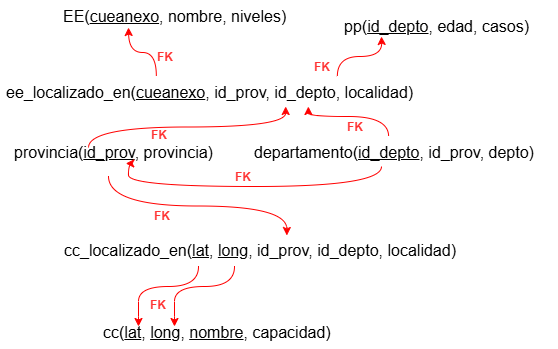

The diagram above was exported from draw.io. Its source (the exported page's mxGraphModel, read from the mxfile embedded in the PNG):
<mxGraphModel dx="794" dy="465" grid="1" gridSize="10" guides="1" tooltips="1" connect="1" arrows="1" fold="1" page="1" pageScale="1" pageWidth="1169" pageHeight="827" math="0" shadow="0">
  <root>
    <mxCell id="0" />
    <mxCell id="1" parent="0" />
    <mxCell id="Etwvxs1Sg3BMbRfI9R_N-42" value="&lt;font style=&quot;font-size: 16px;&quot;&gt;EE(&lt;u&gt;cueanexo&lt;/u&gt;, nombre, niveles)&lt;/font&gt;" style="text;strokeColor=none;fillColor=none;spacingLeft=4;spacingRight=4;overflow=hidden;rotatable=0;points=[[0,0.5],[1,0.5]];portConstraint=eastwest;fontSize=12;whiteSpace=wrap;html=1;" vertex="1" parent="1">
      <mxGeometry x="119" y="44" width="240" height="30" as="geometry" />
    </mxCell>
    <mxCell id="Etwvxs1Sg3BMbRfI9R_N-44" value="&lt;font style=&quot;font-size: 16px;&quot;&gt;ee_localizado_en(&lt;u&gt;cueanexo&lt;/u&gt;, id_prov, id_depto, localidad)&lt;/font&gt;" style="text;strokeColor=none;fillColor=none;spacingLeft=4;spacingRight=4;overflow=hidden;rotatable=0;points=[[0,0.5],[1,0.5]];portConstraint=eastwest;fontSize=12;whiteSpace=wrap;html=1;" vertex="1" parent="1">
      <mxGeometry x="62" y="120" width="420" height="30" as="geometry" />
    </mxCell>
    <mxCell id="Etwvxs1Sg3BMbRfI9R_N-49" value="&lt;font style=&quot;color: rgb(255, 51, 51);&quot;&gt;FK&lt;/font&gt;" style="text;strokeColor=none;fillColor=none;spacingLeft=4;spacingRight=4;overflow=hidden;rotatable=0;points=[[0,0.5],[1,0.5]];portConstraint=eastwest;fontSize=12;whiteSpace=wrap;html=1;fontStyle=1" vertex="1" parent="1">
      <mxGeometry x="213" y="87" width="40" height="30" as="geometry" />
    </mxCell>
    <mxCell id="Etwvxs1Sg3BMbRfI9R_N-50" value="&lt;font style=&quot;font-size: 16px;&quot;&gt;provincia(&lt;u&gt;id_prov&lt;/u&gt;, provincia)&lt;/font&gt;" style="text;strokeColor=none;fillColor=none;spacingLeft=4;spacingRight=4;overflow=hidden;rotatable=0;points=[[0,0.5],[1,0.5]];portConstraint=eastwest;fontSize=12;whiteSpace=wrap;html=1;" vertex="1" parent="1">
      <mxGeometry x="70" y="180" width="220" height="30" as="geometry" />
    </mxCell>
    <mxCell id="Etwvxs1Sg3BMbRfI9R_N-52" style="edgeStyle=orthogonalEdgeStyle;curved=1;rounded=0;orthogonalLoop=1;jettySize=auto;html=1;entryX=0.679;entryY=1;entryDx=0;entryDy=0;entryPerimeter=0;strokeColor=#FF0000;" edge="1" parent="1" target="Etwvxs1Sg3BMbRfI9R_N-44">
      <mxGeometry relative="1" as="geometry">
        <mxPoint x="169" y="140" as="targetPoint" />
        <mxPoint x="150" y="191" as="sourcePoint" />
      </mxGeometry>
    </mxCell>
    <mxCell id="Etwvxs1Sg3BMbRfI9R_N-53" value="&lt;font style=&quot;color: rgb(255, 51, 51);&quot;&gt;FK&lt;/font&gt;" style="text;strokeColor=none;fillColor=none;spacingLeft=4;spacingRight=4;overflow=hidden;rotatable=0;points=[[0,0.5],[1,0.5]];portConstraint=eastwest;fontSize=12;whiteSpace=wrap;html=1;fontStyle=1" vertex="1" parent="1">
      <mxGeometry x="207" y="165" width="40" height="30" as="geometry" />
    </mxCell>
    <mxCell id="Etwvxs1Sg3BMbRfI9R_N-54" value="&lt;font style=&quot;font-size: 16px;&quot;&gt;departamento(&lt;u&gt;id_depto&lt;/u&gt;, id_prov, depto)&lt;/font&gt;" style="text;strokeColor=none;fillColor=none;spacingLeft=4;spacingRight=4;overflow=hidden;rotatable=0;points=[[0,0.5],[1,0.5]];portConstraint=eastwest;fontSize=12;whiteSpace=wrap;html=1;" vertex="1" parent="1">
      <mxGeometry x="310" y="180" width="310" height="30" as="geometry" />
    </mxCell>
    <mxCell id="Etwvxs1Sg3BMbRfI9R_N-56" value="&lt;font style=&quot;font-size: 16px;&quot;&gt;pp(&lt;u&gt;id_depto&lt;/u&gt;, edad, casos)&lt;/font&gt;" style="text;strokeColor=none;fillColor=none;spacingLeft=4;spacingRight=4;overflow=hidden;rotatable=0;points=[[0,0.5],[1,0.5]];portConstraint=eastwest;fontSize=12;whiteSpace=wrap;html=1;" vertex="1" parent="1">
      <mxGeometry x="400" y="54" width="220" height="30" as="geometry" />
    </mxCell>
    <mxCell id="Etwvxs1Sg3BMbRfI9R_N-59" value="&lt;font style=&quot;color: rgb(255, 51, 51);&quot;&gt;FK&lt;/font&gt;" style="text;strokeColor=none;fillColor=none;spacingLeft=4;spacingRight=4;overflow=hidden;rotatable=0;points=[[0,0.5],[1,0.5]];portConstraint=eastwest;fontSize=12;whiteSpace=wrap;html=1;fontStyle=1" vertex="1" parent="1">
      <mxGeometry x="403" y="157" width="40" height="30" as="geometry" />
    </mxCell>
    <mxCell id="Etwvxs1Sg3BMbRfI9R_N-60" style="edgeStyle=orthogonalEdgeStyle;curved=1;rounded=0;orthogonalLoop=1;jettySize=auto;html=1;strokeColor=#FF0000;exitX=0.371;exitY=-0.022;exitDx=0;exitDy=0;exitPerimeter=0;" edge="1" parent="1" source="Etwvxs1Sg3BMbRfI9R_N-44">
      <mxGeometry relative="1" as="geometry">
        <mxPoint x="190" y="71" as="targetPoint" />
        <mxPoint x="160" y="115" as="sourcePoint" />
      </mxGeometry>
    </mxCell>
    <mxCell id="Etwvxs1Sg3BMbRfI9R_N-61" value="&lt;font style=&quot;color: rgb(255, 51, 51);&quot;&gt;FK&lt;/font&gt;" style="text;strokeColor=none;fillColor=none;spacingLeft=4;spacingRight=4;overflow=hidden;rotatable=0;points=[[0,0.5],[1,0.5]];portConstraint=eastwest;fontSize=12;whiteSpace=wrap;html=1;fontStyle=1" vertex="1" parent="1">
      <mxGeometry x="370" y="97" width="40" height="36" as="geometry" />
    </mxCell>
    <mxCell id="Etwvxs1Sg3BMbRfI9R_N-62" value="&lt;font style=&quot;font-size: 16px;&quot;&gt;cc_localizado_en(&lt;u&gt;lat&lt;/u&gt;, &lt;u&gt;long&lt;/u&gt;, id_prov, id_depto, localidad)&lt;/font&gt;" style="text;strokeColor=none;fillColor=none;spacingLeft=4;spacingRight=4;overflow=hidden;rotatable=0;points=[[0,0.5],[1,0.5]];portConstraint=eastwest;fontSize=12;whiteSpace=wrap;html=1;" vertex="1" parent="1">
      <mxGeometry x="120" y="278" width="410" height="30" as="geometry" />
    </mxCell>
    <mxCell id="Etwvxs1Sg3BMbRfI9R_N-63" style="edgeStyle=orthogonalEdgeStyle;curved=1;rounded=0;orthogonalLoop=1;jettySize=auto;html=1;entryX=0.557;entryY=0.033;entryDx=0;entryDy=0;entryPerimeter=0;strokeColor=#FF0000;" edge="1" parent="1" target="Etwvxs1Sg3BMbRfI9R_N-62">
      <mxGeometry relative="1" as="geometry">
        <mxPoint x="237" y="215" as="targetPoint" />
        <mxPoint x="170" y="220" as="sourcePoint" />
      </mxGeometry>
    </mxCell>
    <mxCell id="Etwvxs1Sg3BMbRfI9R_N-64" style="edgeStyle=orthogonalEdgeStyle;curved=1;rounded=0;orthogonalLoop=1;jettySize=auto;html=1;strokeColor=#FF0000;exitX=0.452;exitY=0;exitDx=0;exitDy=0;exitPerimeter=0;entryX=0.733;entryY=1;entryDx=0;entryDy=0;entryPerimeter=0;" edge="1" parent="1" source="Etwvxs1Sg3BMbRfI9R_N-54" target="Etwvxs1Sg3BMbRfI9R_N-44">
      <mxGeometry relative="1" as="geometry">
        <mxPoint x="370" y="160" as="targetPoint" />
        <mxPoint x="348" y="191" as="sourcePoint" />
      </mxGeometry>
    </mxCell>
    <mxCell id="Etwvxs1Sg3BMbRfI9R_N-66" value="&lt;font style=&quot;color: rgb(255, 51, 51);&quot;&gt;FK&lt;/font&gt;" style="text;strokeColor=none;fillColor=none;spacingLeft=4;spacingRight=4;overflow=hidden;rotatable=0;points=[[0,0.5],[1,0.5]];portConstraint=eastwest;fontSize=12;whiteSpace=wrap;html=1;fontStyle=1" vertex="1" parent="1">
      <mxGeometry x="210" y="246" width="40" height="30" as="geometry" />
    </mxCell>
    <mxCell id="Etwvxs1Sg3BMbRfI9R_N-67" value="&lt;font style=&quot;font-size: 16px;&quot;&gt;cc(&lt;u&gt;lat&lt;/u&gt;, &lt;u&gt;long&lt;/u&gt;, &lt;u&gt;nombre&lt;/u&gt;, capacidad)&lt;/font&gt;" style="text;strokeColor=none;fillColor=none;spacingLeft=4;spacingRight=4;overflow=hidden;rotatable=0;points=[[0,0.5],[1,0.5]];portConstraint=eastwest;fontSize=12;whiteSpace=wrap;html=1;" vertex="1" parent="1">
      <mxGeometry x="159" y="360" width="320" height="30" as="geometry" />
    </mxCell>
    <mxCell id="Etwvxs1Sg3BMbRfI9R_N-68" style="edgeStyle=orthogonalEdgeStyle;curved=1;rounded=0;orthogonalLoop=1;jettySize=auto;html=1;strokeColor=#FF0000;" edge="1" parent="1">
      <mxGeometry relative="1" as="geometry">
        <mxPoint x="200" y="370" as="targetPoint" />
        <mxPoint x="260" y="310" as="sourcePoint" />
        <Array as="points">
          <mxPoint x="260" y="330" />
          <mxPoint x="200" y="330" />
          <mxPoint x="200" y="360" />
        </Array>
      </mxGeometry>
    </mxCell>
    <mxCell id="Etwvxs1Sg3BMbRfI9R_N-70" style="edgeStyle=orthogonalEdgeStyle;curved=1;rounded=0;orthogonalLoop=1;jettySize=auto;html=1;strokeColor=#FF0000;" edge="1" parent="1">
      <mxGeometry relative="1" as="geometry">
        <mxPoint x="236" y="370" as="targetPoint" />
        <mxPoint x="296" y="310" as="sourcePoint" />
        <Array as="points">
          <mxPoint x="296" y="330" />
          <mxPoint x="236" y="330" />
          <mxPoint x="236" y="360" />
        </Array>
      </mxGeometry>
    </mxCell>
    <mxCell id="Etwvxs1Sg3BMbRfI9R_N-71" value="&lt;font style=&quot;color: rgb(255, 51, 51);&quot;&gt;FK&lt;/font&gt;" style="text;strokeColor=none;fillColor=none;spacingLeft=4;spacingRight=4;overflow=hidden;rotatable=0;points=[[0,0.5],[1,0.5]];portConstraint=eastwest;fontSize=12;whiteSpace=wrap;html=1;fontStyle=1" vertex="1" parent="1">
      <mxGeometry x="206" y="335" width="40" height="30" as="geometry" />
    </mxCell>
    <mxCell id="Etwvxs1Sg3BMbRfI9R_N-72" style="edgeStyle=orthogonalEdgeStyle;curved=1;rounded=0;orthogonalLoop=1;jettySize=auto;html=1;strokeColor=#FF0000;entryX=0.242;entryY=1.056;entryDx=0;entryDy=0;entryPerimeter=0;exitX=0.802;exitY=0;exitDx=0;exitDy=0;exitPerimeter=0;" edge="1" parent="1" source="Etwvxs1Sg3BMbRfI9R_N-44">
      <mxGeometry relative="1" as="geometry">
        <mxPoint x="443" y="79.99999999999994" as="targetPoint" />
        <mxPoint x="347.20000000000005" y="115.97999999999996" as="sourcePoint" />
      </mxGeometry>
    </mxCell>
    <mxCell id="Etwvxs1Sg3BMbRfI9R_N-74" style="edgeStyle=orthogonalEdgeStyle;curved=1;rounded=0;orthogonalLoop=1;jettySize=auto;html=1;strokeColor=#FF0000;exitX=0.473;exitY=0.944;exitDx=0;exitDy=0;exitPerimeter=0;entryX=0.533;entryY=0.9;entryDx=0;entryDy=0;entryPerimeter=0;" edge="1" parent="1" target="Etwvxs1Sg3BMbRfI9R_N-50">
      <mxGeometry relative="1" as="geometry">
        <mxPoint x="190" y="220" as="targetPoint" />
        <mxPoint x="442.99999999999994" y="210.00000000000006" as="sourcePoint" />
        <Array as="points">
          <mxPoint x="443" y="230" />
          <mxPoint x="190" y="230" />
          <mxPoint x="190" y="207" />
        </Array>
      </mxGeometry>
    </mxCell>
    <mxCell id="Etwvxs1Sg3BMbRfI9R_N-75" value="&lt;font style=&quot;color: rgb(255, 51, 51);&quot;&gt;FK&lt;/font&gt;" style="text;strokeColor=none;fillColor=none;spacingLeft=4;spacingRight=4;overflow=hidden;rotatable=0;points=[[0,0.5],[1,0.5]];portConstraint=eastwest;fontSize=12;whiteSpace=wrap;html=1;fontStyle=1" vertex="1" parent="1">
      <mxGeometry x="291" y="207" width="40" height="30" as="geometry" />
    </mxCell>
  </root>
</mxGraphModel>